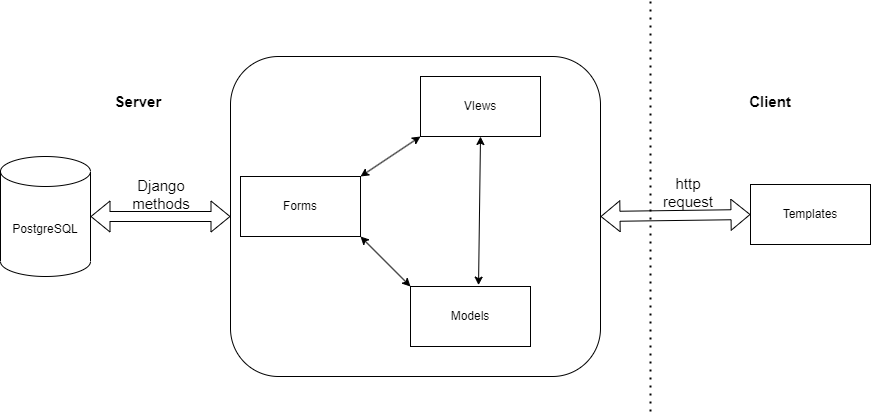

The diagram above was exported from draw.io. Its source (the exported page's mxGraphModel, read from the mxfile embedded in the PNG):
<mxGraphModel dx="1886" dy="606" grid="1" gridSize="10" guides="1" tooltips="1" connect="1" arrows="1" fold="1" page="1" pageScale="1" pageWidth="850" pageHeight="1100" math="0" shadow="0">
  <root>
    <mxCell id="0" />
    <mxCell id="1" parent="0" />
    <mxCell id="Oui9-jwNa3Gzjwnft-W5-9" value="" style="rounded=1;whiteSpace=wrap;html=1;" vertex="1" parent="1">
      <mxGeometry x="70" y="230" width="370" height="320" as="geometry" />
    </mxCell>
    <mxCell id="Oui9-jwNa3Gzjwnft-W5-1" value="VIews" style="rounded=0;whiteSpace=wrap;html=1;" vertex="1" parent="1">
      <mxGeometry x="260" y="250" width="120" height="60" as="geometry" />
    </mxCell>
    <mxCell id="Oui9-jwNa3Gzjwnft-W5-2" value="Models" style="rounded=0;whiteSpace=wrap;html=1;" vertex="1" parent="1">
      <mxGeometry x="250" y="460" width="120" height="60" as="geometry" />
    </mxCell>
    <mxCell id="Oui9-jwNa3Gzjwnft-W5-3" value="Forms" style="rounded=0;whiteSpace=wrap;html=1;" vertex="1" parent="1">
      <mxGeometry x="80" y="350" width="120" height="60" as="geometry" />
    </mxCell>
    <mxCell id="Oui9-jwNa3Gzjwnft-W5-4" value="Templates" style="rounded=0;whiteSpace=wrap;html=1;" vertex="1" parent="1">
      <mxGeometry x="590" y="358" width="120" height="60" as="geometry" />
    </mxCell>
    <mxCell id="Oui9-jwNa3Gzjwnft-W5-5" value="" style="endArrow=classic;startArrow=classic;html=1;rounded=0;entryX=0.5;entryY=1;entryDx=0;entryDy=0;exitX=0.567;exitY=-0.023;exitDx=0;exitDy=0;exitPerimeter=0;" edge="1" parent="1" source="Oui9-jwNa3Gzjwnft-W5-2" target="Oui9-jwNa3Gzjwnft-W5-1">
      <mxGeometry width="50" height="50" relative="1" as="geometry">
        <mxPoint x="400" y="340" as="sourcePoint" />
        <mxPoint x="450" y="290" as="targetPoint" />
      </mxGeometry>
    </mxCell>
    <mxCell id="Oui9-jwNa3Gzjwnft-W5-6" value="" style="endArrow=classic;startArrow=classic;html=1;rounded=0;entryX=0;entryY=1;entryDx=0;entryDy=0;exitX=1;exitY=0;exitDx=0;exitDy=0;" edge="1" parent="1" source="Oui9-jwNa3Gzjwnft-W5-3" target="Oui9-jwNa3Gzjwnft-W5-1">
      <mxGeometry width="50" height="50" relative="1" as="geometry">
        <mxPoint x="230" y="440" as="sourcePoint" />
        <mxPoint x="280" y="390" as="targetPoint" />
      </mxGeometry>
    </mxCell>
    <mxCell id="Oui9-jwNa3Gzjwnft-W5-7" value="" style="endArrow=classic;startArrow=classic;html=1;rounded=0;entryX=0;entryY=0;entryDx=0;entryDy=0;exitX=1;exitY=1;exitDx=0;exitDy=0;" edge="1" parent="1" source="Oui9-jwNa3Gzjwnft-W5-3" target="Oui9-jwNa3Gzjwnft-W5-2">
      <mxGeometry width="50" height="50" relative="1" as="geometry">
        <mxPoint x="200" y="450" as="sourcePoint" />
        <mxPoint x="250" y="400" as="targetPoint" />
      </mxGeometry>
    </mxCell>
    <mxCell id="Oui9-jwNa3Gzjwnft-W5-8" value="" style="endArrow=none;dashed=1;html=1;dashPattern=1 3;strokeWidth=2;rounded=0;" edge="1" parent="1">
      <mxGeometry width="50" height="50" relative="1" as="geometry">
        <mxPoint x="490" y="585" as="sourcePoint" />
        <mxPoint x="490" y="175" as="targetPoint" />
      </mxGeometry>
    </mxCell>
    <mxCell id="Oui9-jwNa3Gzjwnft-W5-10" value="PostgreSQL" style="shape=cylinder3;whiteSpace=wrap;html=1;boundedLbl=1;backgroundOutline=1;size=15;" vertex="1" parent="1">
      <mxGeometry x="-160" y="330" width="90" height="120" as="geometry" />
    </mxCell>
    <mxCell id="Oui9-jwNa3Gzjwnft-W5-11" value="" style="shape=flexArrow;endArrow=classic;startArrow=classic;html=1;rounded=0;exitX=1;exitY=0.5;exitDx=0;exitDy=0;exitPerimeter=0;entryX=0;entryY=0.5;entryDx=0;entryDy=0;" edge="1" parent="1" source="Oui9-jwNa3Gzjwnft-W5-10" target="Oui9-jwNa3Gzjwnft-W5-9">
      <mxGeometry width="100" height="100" relative="1" as="geometry">
        <mxPoint x="190" y="410" as="sourcePoint" />
        <mxPoint x="290" y="310" as="targetPoint" />
      </mxGeometry>
    </mxCell>
    <mxCell id="Oui9-jwNa3Gzjwnft-W5-12" value="" style="shape=flexArrow;endArrow=classic;startArrow=classic;html=1;rounded=0;entryX=0;entryY=0.5;entryDx=0;entryDy=0;exitX=1;exitY=0.5;exitDx=0;exitDy=0;" edge="1" parent="1" source="Oui9-jwNa3Gzjwnft-W5-9" target="Oui9-jwNa3Gzjwnft-W5-4">
      <mxGeometry width="100" height="100" relative="1" as="geometry">
        <mxPoint x="330" y="410" as="sourcePoint" />
        <mxPoint x="430" y="310" as="targetPoint" />
      </mxGeometry>
    </mxCell>
    <mxCell id="Oui9-jwNa3Gzjwnft-W5-13" value="&lt;font style=&quot;font-size: 15px;&quot;&gt;&lt;b&gt;Server&amp;nbsp;&lt;/b&gt;&lt;/font&gt;" style="text;html=1;strokeColor=none;fillColor=none;align=center;verticalAlign=middle;whiteSpace=wrap;rounded=0;" vertex="1" parent="1">
      <mxGeometry x="-50" y="260" width="60" height="30" as="geometry" />
    </mxCell>
    <mxCell id="Oui9-jwNa3Gzjwnft-W5-14" value="&lt;font style=&quot;font-size: 15px;&quot;&gt;&lt;b&gt;Client&lt;/b&gt;&lt;/font&gt;" style="text;html=1;strokeColor=none;fillColor=none;align=center;verticalAlign=middle;whiteSpace=wrap;rounded=0;" vertex="1" parent="1">
      <mxGeometry x="580" y="260" width="60" height="30" as="geometry" />
    </mxCell>
    <mxCell id="Oui9-jwNa3Gzjwnft-W5-15" value="Django methods" style="text;html=1;strokeColor=none;fillColor=none;align=center;verticalAlign=middle;whiteSpace=wrap;rounded=0;fontSize=15;" vertex="1" parent="1">
      <mxGeometry x="-24" y="358" width="50" height="20" as="geometry" />
    </mxCell>
    <mxCell id="Oui9-jwNa3Gzjwnft-W5-16" value="http request" style="text;html=1;strokeColor=none;fillColor=none;align=center;verticalAlign=middle;whiteSpace=wrap;rounded=0;fontSize=15;" vertex="1" parent="1">
      <mxGeometry x="498" y="351" width="60" height="30" as="geometry" />
    </mxCell>
  </root>
</mxGraphModel>